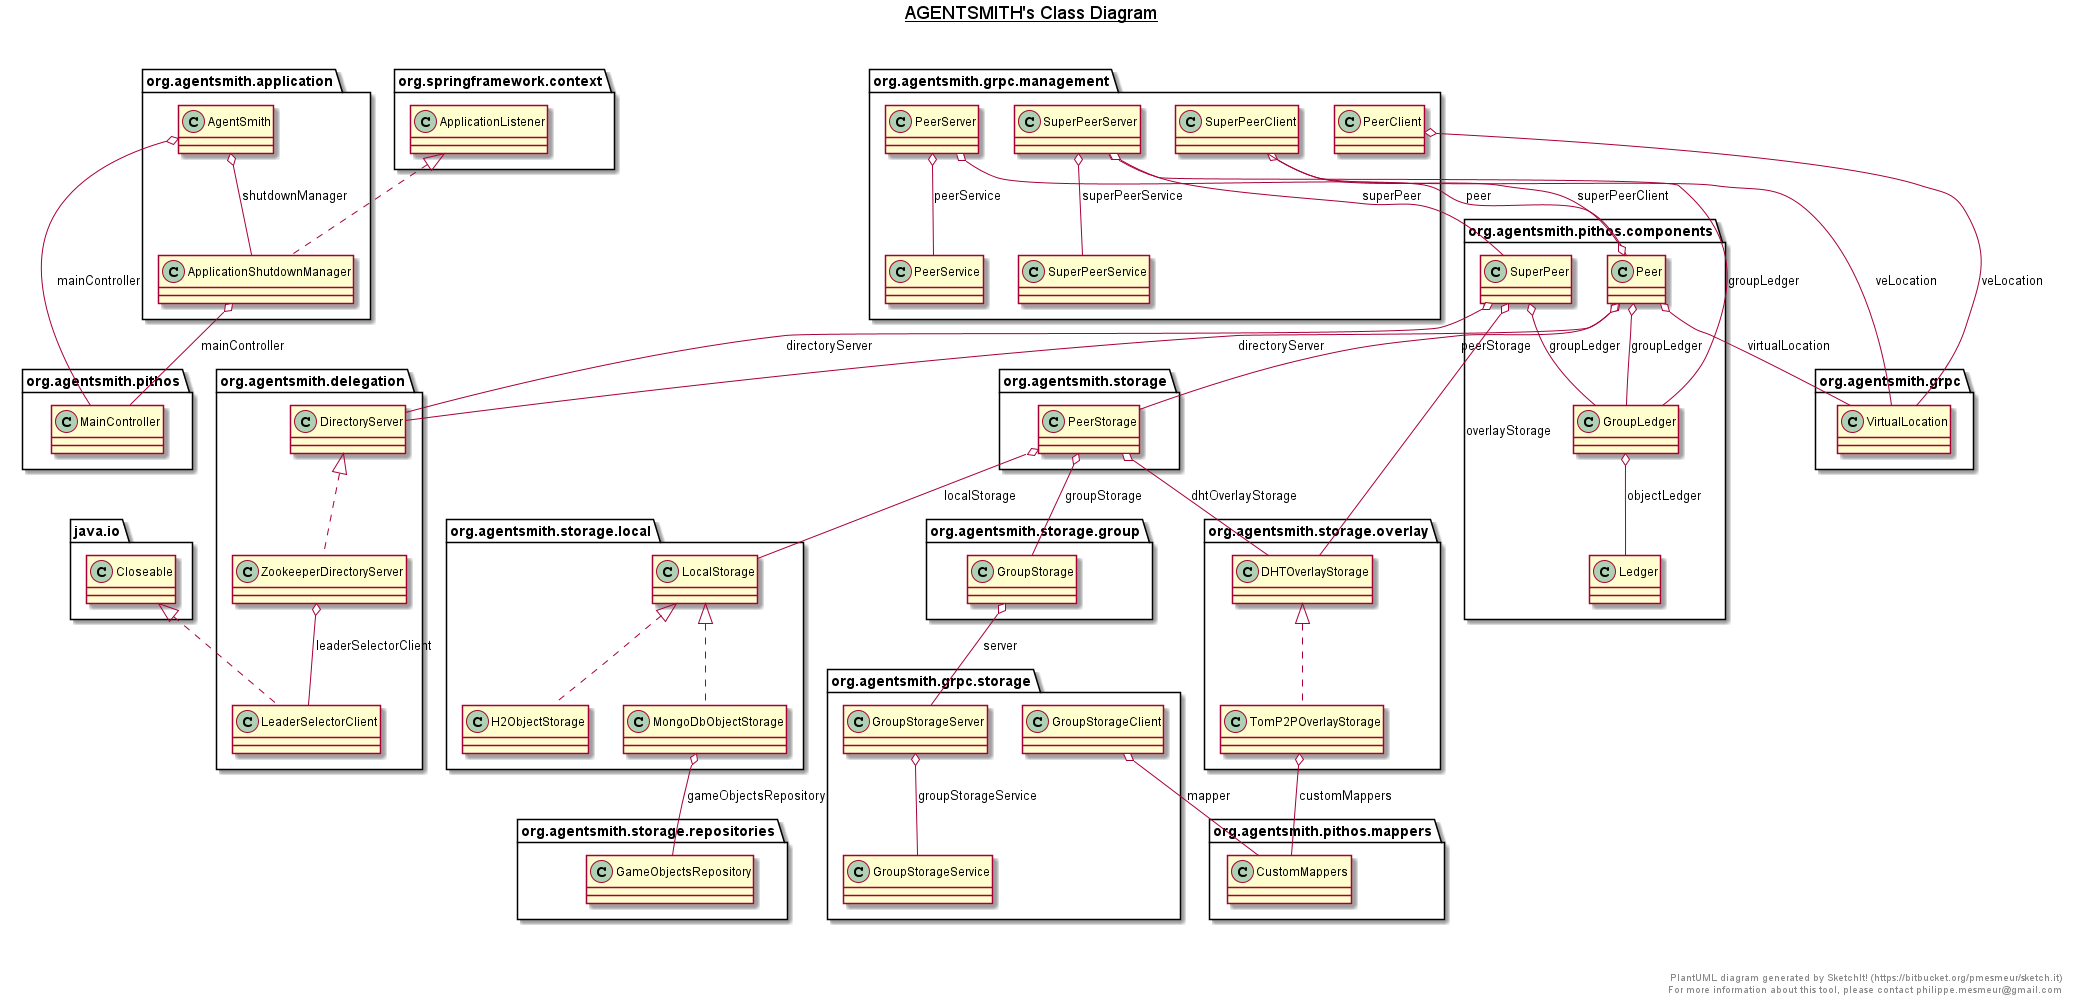

The diagram above was rendered by PlantUML. Its source (embedded in the PNG):
@startuml

title __AGENTSMITH's Class Diagram__\n


  org.agentsmith.application.AgentSmith o-- org.agentsmith.pithos.MainController : mainController
  org.agentsmith.application.AgentSmith o-- org.agentsmith.application.ApplicationShutdownManager : shutdownManager
  org.agentsmith.application.ApplicationShutdownManager .up.|> org.springframework.context.ApplicationListener
  org.agentsmith.application.ApplicationShutdownManager o-- org.agentsmith.pithos.MainController : mainController

  org.agentsmith.delegation.LeaderSelectorClient .up.|> java.io.Closeable
  org.agentsmith.delegation.ZookeeperDirectoryServer .up.|> org.agentsmith.delegation.DirectoryServer
  org.agentsmith.delegation.ZookeeperDirectoryServer o-- org.agentsmith.delegation.LeaderSelectorClient : leaderSelectorClient

  org.agentsmith.grpc.management.PeerClient o-- org.agentsmith.grpc.VirtualLocation : veLocation
  org.agentsmith.grpc.management.PeerServer o-- org.agentsmith.pithos.components.Peer : peer
  org.agentsmith.grpc.management.PeerServer o-- org.agentsmith.grpc.management.PeerServer.PeerService : peerService

  org.agentsmith.grpc.management.SuperPeerClient o-- org.agentsmith.grpc.VirtualLocation : veLocation
  org.agentsmith.grpc.management.SuperPeerServer o-- org.agentsmith.pithos.components.GroupLedger : groupLedger
  org.agentsmith.grpc.management.SuperPeerServer o-- org.agentsmith.pithos.components.SuperPeer : superPeer
  org.agentsmith.grpc.management.SuperPeerServer o-- org.agentsmith.grpc.management.SuperPeerServer.SuperPeerService : superPeerService

  org.agentsmith.grpc.storage.GroupStorageClient o-- org.agentsmith.pithos.mappers.CustomMappers : mapper
  org.agentsmith.grpc.storage.GroupStorageServer o-- org.agentsmith.grpc.storage.GroupStorageServer.GroupStorageService : groupStorageService

  org.agentsmith.pithos.components.GroupLedger o-- org.agentsmith.pithos.components.Ledger : objectLedger

  org.agentsmith.pithos.components.Peer o-- org.agentsmith.delegation.DirectoryServer : directoryServer
  org.agentsmith.pithos.components.Peer o-- org.agentsmith.pithos.components.GroupLedger : groupLedger
  org.agentsmith.pithos.components.Peer o-- org.agentsmith.storage.PeerStorage : peerStorage
  org.agentsmith.pithos.components.Peer o-- org.agentsmith.grpc.management.SuperPeerClient : superPeerClient
  org.agentsmith.pithos.components.Peer o-- org.agentsmith.grpc.VirtualLocation : virtualLocation

  org.agentsmith.pithos.components.SuperPeer o-- org.agentsmith.delegation.DirectoryServer : directoryServer
  org.agentsmith.pithos.components.SuperPeer o-- org.agentsmith.pithos.components.GroupLedger : groupLedger
  org.agentsmith.pithos.components.SuperPeer o-- org.agentsmith.storage.overlay.DHTOverlayStorage : overlayStorage

  org.agentsmith.storage.PeerStorage o-- org.agentsmith.storage.overlay.DHTOverlayStorage : dhtOverlayStorage
  org.agentsmith.storage.PeerStorage o-- org.agentsmith.storage.group.GroupStorage : groupStorage
  org.agentsmith.storage.PeerStorage o-- org.agentsmith.storage.local.LocalStorage : localStorage
  org.agentsmith.storage.group.GroupStorage o-- org.agentsmith.grpc.storage.GroupStorageServer : server
  org.agentsmith.storage.local.H2ObjectStorage .up.|> org.agentsmith.storage.local.LocalStorage
  org.agentsmith.storage.local.MongoDbObjectStorage .up.|> org.agentsmith.storage.local.LocalStorage
  org.agentsmith.storage.local.MongoDbObjectStorage o-- org.agentsmith.storage.repositories.GameObjectsRepository : gameObjectsRepository
  org.agentsmith.storage.overlay.TomP2POverlayStorage .up.|> org.agentsmith.storage.overlay.DHTOverlayStorage
  org.agentsmith.storage.overlay.TomP2POverlayStorage o-- org.agentsmith.pithos.mappers.CustomMappers : customMappers


right footer


PlantUML diagram generated by SketchIt! (https://bitbucket.org/pmesmeur/sketch.it)
For more information about this tool, please contact philippe.mesmeur@gmail.com
endfooter

@enduml